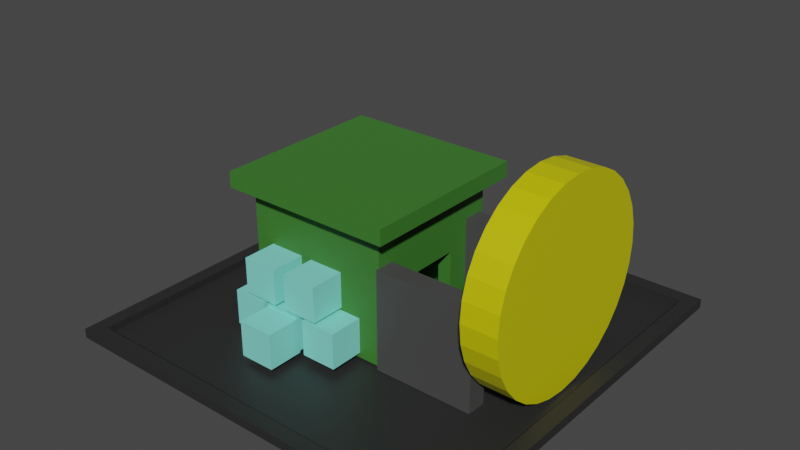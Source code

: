 # Source: training_building_placeholder.blend  (saved by Blender 3.4.6; exported with 4.5.12 LTS)
import bpy
from mathutils import Matrix  # noqa: F401  (used for matrix-valued properties, if any)

bpy.ops.wm.read_factory_settings(use_empty=True)
scene = bpy.context.scene
scene.name = 'Scene'

# ---- collections
col_collection = bpy.data.collections.new('Collection'); scene.collection.children.link(col_collection)

# ---- materials (node trees are filled in below, after node groups)
mat_pad_base = bpy.data.materials.new('Pad Base')
mat_pad_base.use_transparent_shadow = False
mat_base = bpy.data.materials.new('Base')
mat_base.use_transparent_shadow = False
mat_pentagram = bpy.data.materials.new('Pentagram')
mat_pentagram.use_transparent_shadow = False
mat_portal = bpy.data.materials.new('Portal')
mat_portal.use_transparent_shadow = False
mat_training_building = bpy.data.materials.new('Training Building')
mat_training_building.use_transparent_shadow = False
mat_walls = bpy.data.materials.new('Walls')
mat_walls.use_transparent_shadow = False
mat_supply = bpy.data.materials.new('Supply')
mat_supply.use_transparent_shadow = False

# ---- material node trees
mat_pad_base.use_nodes = True; mat_pad_base.node_tree.nodes.clear()
_N = mat_pad_base.node_tree.nodes; _L = mat_pad_base.node_tree.links
n0 = _N.new('ShaderNodeBsdfPrincipled'); n0.name = 'Principled BSDF'; n0.location = (10, 300)
n0.distribution = 'GGX'
n0.subsurface_method = 'RANDOM_WALK_SKIN'
n0.inputs[0].default_value = (0.02365, 0.02365, 0.02365, 1.0)
n0.inputs[3].default_value = 1.45
n0.inputs[27].default_value = (0.0, 0.0, 0.0, 1.0)
n0.inputs[28].default_value = 1.0
n1 = _N.new('ShaderNodeOutputMaterial'); n1.name = 'Material Output'; n1.location = (300, 300)
_L.new(n0.outputs[0], n1.inputs[0])
n1.is_active_output = True
mat_base.use_nodes = True; mat_base.node_tree.nodes.clear()
_N = mat_base.node_tree.nodes; _L = mat_base.node_tree.links
n0 = _N.new('ShaderNodeBsdfPrincipled'); n0.name = 'Principled BSDF'; n0.location = (10, 300)
n0.distribution = 'GGX'
n0.subsurface_method = 'RANDOM_WALK_SKIN'
n0.inputs[0].default_value = (0.6038, 0.5654, 0.0, 1.0)
n0.inputs[3].default_value = 1.45
n0.inputs[27].default_value = (0.0, 0.0, 0.0, 1.0)
n0.inputs[28].default_value = 1.0
n1 = _N.new('ShaderNodeOutputMaterial'); n1.name = 'Material Output'; n1.location = (300, 300)
_L.new(n0.outputs[0], n1.inputs[0])
n1.is_active_output = True
mat_pentagram.use_nodes = True; mat_pentagram.node_tree.nodes.clear()
_N = mat_pentagram.node_tree.nodes; _L = mat_pentagram.node_tree.links
n0 = _N.new('ShaderNodeBsdfPrincipled'); n0.name = 'Principled BSDF'; n0.location = (10, 300)
n0.distribution = 'GGX'
n0.subsurface_method = 'RANDOM_WALK_SKIN'
n0.inputs[0].default_value = (0.8, 0.01635, 0.0, 1.0)
n0.inputs[3].default_value = 1.45
n0.inputs[27].default_value = (0.0, 0.0, 0.0, 1.0)
n0.inputs[28].default_value = 1.0
n1 = _N.new('ShaderNodeOutputMaterial'); n1.name = 'Material Output'; n1.location = (300, 300)
_L.new(n0.outputs[0], n1.inputs[0])
n1.is_active_output = True
mat_portal.use_nodes = True; mat_portal.node_tree.nodes.clear()
_N = mat_portal.node_tree.nodes; _L = mat_portal.node_tree.links
n0 = _N.new('ShaderNodeBsdfPrincipled'); n0.name = 'Principled BSDF'; n0.location = (10, 300)
n0.distribution = 'GGX'
n0.subsurface_method = 'RANDOM_WALK_SKIN'
n0.inputs[0].default_value = (0.8, 0.2013, 0.07836, 1.0)
n0.inputs[3].default_value = 1.45
n0.inputs[27].default_value = (0.0, 0.0, 0.0, 1.0)
n0.inputs[28].default_value = 1.0
n1 = _N.new('ShaderNodeOutputMaterial'); n1.name = 'Material Output'; n1.location = (300, 300)
_L.new(n0.outputs[0], n1.inputs[0])
n1.is_active_output = True
mat_training_building.use_nodes = True; mat_training_building.node_tree.nodes.clear()
_N = mat_training_building.node_tree.nodes; _L = mat_training_building.node_tree.links
n0 = _N.new('ShaderNodeBsdfPrincipled'); n0.name = 'Principled BSDF'; n0.location = (10, 300)
n0.distribution = 'GGX'
n0.subsurface_method = 'RANDOM_WALK_SKIN'
n0.inputs[0].default_value = (0.04769, 0.1902, 0.02774, 1.0)
n0.inputs[3].default_value = 1.45
n0.inputs[27].default_value = (0.0, 0.0, 0.0, 1.0)
n0.inputs[28].default_value = 1.0
n1 = _N.new('ShaderNodeOutputMaterial'); n1.name = 'Material Output'; n1.location = (300, 300)
_L.new(n0.outputs[0], n1.inputs[0])
n1.is_active_output = True
mat_walls.use_nodes = True; mat_walls.node_tree.nodes.clear()
_N = mat_walls.node_tree.nodes; _L = mat_walls.node_tree.links
n0 = _N.new('ShaderNodeBsdfPrincipled'); n0.name = 'Principled BSDF'; n0.location = (10, 300)
n0.distribution = 'GGX'
n0.subsurface_method = 'RANDOM_WALK_SKIN'
n0.inputs[0].default_value = (0.06372, 0.06372, 0.06372, 1.0)
n0.inputs[3].default_value = 1.45
n0.inputs[27].default_value = (0.0, 0.0, 0.0, 1.0)
n0.inputs[28].default_value = 1.0
n1 = _N.new('ShaderNodeOutputMaterial'); n1.name = 'Material Output'; n1.location = (300, 300)
_L.new(n0.outputs[0], n1.inputs[0])
n1.is_active_output = True
mat_supply.use_nodes = True; mat_supply.node_tree.nodes.clear()
_N = mat_supply.node_tree.nodes; _L = mat_supply.node_tree.links
n0 = _N.new('ShaderNodeBsdfPrincipled'); n0.name = 'Principled BSDF'; n0.location = (10, 300)
n0.distribution = 'GGX'
n0.subsurface_method = 'RANDOM_WALK_SKIN'
n0.inputs[0].default_value = (0.2415, 0.8, 0.7107, 1.0)
n0.inputs[3].default_value = 1.45
n0.inputs[27].default_value = (0.0, 0.0, 0.0, 1.0)
n0.inputs[28].default_value = 1.0
n1 = _N.new('ShaderNodeOutputMaterial'); n1.name = 'Material Output'; n1.location = (300, 300)
_L.new(n0.outputs[0], n1.inputs[0])
n1.is_active_output = True

# ---- world
world_world = bpy.data.worlds.new('World'); scene.world = world_world
world_world.use_nodes = True; world_world.node_tree.nodes.clear()
_N = world_world.node_tree.nodes; _L = world_world.node_tree.links
n0 = _N.new('ShaderNodeOutputWorld'); n0.name = 'World Output'; n0.location = (300, 300)
n1 = _N.new('ShaderNodeBackground'); n1.name = 'Background'; n1.location = (10, 300)
n1.inputs[0].default_value = (0.05088, 0.05088, 0.05088, 1.0)
_L.new(n1.outputs[0], n0.inputs[0])
n0.is_active_output = True
world_world.color = (0.05088, 0.05088, 0.05088)
world_world.use_sun_shadow = False
world_world.sun_shadow_jitter_overblur = 0.0

# ---- meshes
me_cube_001 = bpy.data.meshes.new('Cube.001')
me_cube_001.from_pydata([(-1.0, -1.0, -1.0), (-1.0, -1.0, 1.0), (-1.0, 1.0, -1.0), (-1.0, 1.0, 1.0), (1.0, -1.0, -1.0), (1.0, -1.0, 1.0), (1.0, 1.0, -1.0), (1.0, 1.0, 1.0), (-0.9292, -0.9292, 1.0), (-0.9292, 0.9292, 1.0), (0.9292, 0.9292, 1.0), (0.9292, -0.9292, 1.0), (-0.9292, -0.9292, -0.5379), (-0.9292, 0.9292, -0.5379), (0.9292, 0.9292, -0.5379), (0.9292, -0.9292, -0.5379)], [], [(0, 1, 3, 2), (2, 3, 7, 6), (6, 7, 5, 4), (4, 5, 1, 0), (2, 6, 4, 0), (7, 3, 9, 10), (11, 10, 14, 15), (5, 7, 10, 11), (3, 1, 8, 9), (1, 5, 11, 8), (14, 13, 12, 15), (9, 8, 12, 13), (8, 11, 15, 12), (10, 9, 13, 14)])
_uv = me_cube_001.uv_layers.new(name='UVMap')
_uv.uv.foreach_set('vector', [0.375, 0.0, 0.625, 0.0, 0.625, 0.25, 0.375, 0.25, 0.375, 0.25, 0.625, 0.25, 0.625, 0.5, 0.375, 0.5, 0.375, 0.5, 0.625, 0.5, 0.625, 0.75, 0.375, 0.75, 0.375, 0.75, 0.625, 0.75, 0.625, 1.0, 0.375, 1.0, 0.125, 0.5, 0.375, 0.5, 0.375, 0.75, 0.125, 0.75, 0.625, 0.5, 0.625, 0.25, 0.625, 0.25, 0.625, 0.5, 0.625, 0.75, 0.625, 0.5, 0.625, 0.5, 0.625, 0.75, 0.625, 0.75, 0.625, 0.5, 0.625, 0.5, 0.625, 0.75, 0.625, 0.25, 0.625, 0.0, 0.625, 0.0, 0.625, 0.25, 0.625, 1.0, 0.625, 0.75, 0.625, 0.75, 0.625, 1.0, 0.625, 0.5, 0.875, 0.5, 0.875, 0.75, 0.625, 0.75, 0.625, 0.25, 0.625, 0.0, 0.625, 0.0, 0.625, 0.25, 0.625, 1.0, 0.625, 0.75, 0.625, 0.75, 0.625, 1.0, 0.625, 0.5, 0.625, 0.25, 0.625, 0.25, 0.625, 0.5])
me_cube_001.materials.append(mat_pad_base)
me_cube_001.update()
me_cylinder = bpy.data.meshes.new('Cylinder')
me_cylinder.from_pydata([(0.0, 1.0, -1.0), (0.0, 1.0, 1.0), (0.1951, 0.9808, -1.0), (0.1951, 0.9808, 1.0), (0.3827, 0.9239, -1.0), (0.3827, 0.9239, 1.0), (0.5556, 0.8315, -1.0), (0.5556, 0.8315, 1.0), (0.7071, 0.7071, -1.0), (0.7071, 0.7071, 1.0), (0.8315, 0.5556, -1.0), (0.8315, 0.5556, 1.0), (0.9239, 0.3827, -1.0), (0.9239, 0.3827, 1.0), (0.9808, 0.1951, -1.0), (0.9808, 0.1951, 1.0), (1.0, 0.0, -1.0), (1.0, 0.0, 1.0), (0.9808, -0.1951, -1.0), (0.9808, -0.1951, 1.0), (0.9239, -0.3827, -1.0), (0.9239, -0.3827, 1.0), (0.8315, -0.5556, -1.0), (0.8315, -0.5556, 1.0), (0.7071, -0.7071, -1.0), (0.7071, -0.7071, 1.0), (0.5556, -0.8315, -1.0), (0.5556, -0.8315, 1.0), (0.3827, -0.9239, -1.0), (0.3827, -0.9239, 1.0), (0.1951, -0.9808, -1.0), (0.1951, -0.9808, 1.0), (0.0, -1.0, -1.0), (0.0, -1.0, 1.0), (-0.1951, -0.9808, -1.0), (-0.1951, -0.9808, 1.0), (-0.3827, -0.9239, -1.0), (-0.3827, -0.9239, 1.0), (-0.5556, -0.8315, -1.0), (-0.5556, -0.8315, 1.0), (-0.7071, -0.7071, -1.0), (-0.7071, -0.7071, 1.0), (-0.8315, -0.5556, -1.0), (-0.8315, -0.5556, 1.0), (-0.9239, -0.3827, -1.0), (-0.9239, -0.3827, 1.0), (-0.9808, -0.1951, -1.0), (-0.9808, -0.1951, 1.0), (-1.0, 0.0, -1.0), (-1.0, 0.0, 1.0), (-0.9808, 0.1951, -1.0), (-0.9808, 0.1951, 1.0), (-0.9239, 0.3827, -1.0), (-0.9239, 0.3827, 1.0), (-0.8315, 0.5556, -1.0), (-0.8315, 0.5556, 1.0), (-0.7071, 0.7071, -1.0), (-0.7071, 0.7071, 1.0), (-0.5556, 0.8315, -1.0), (-0.5556, 0.8315, 1.0), (-0.3827, 0.9239, -1.0), (-0.3827, 0.9239, 1.0), (-0.1951, 0.9808, -1.0), (-0.1951, 0.9808, 1.0), (0.1744, 0.877, 1.0), (1.368e-09, 0.8942, 1.0), (0.3422, 0.8261, 1.0), (0.4968, 0.7435, 1.0), (0.6323, 0.6323, 1.0), (0.7435, 0.4968, 1.0), (0.8261, 0.3422, 1.0), (0.877, 0.1744, 1.0), (0.8942, 0.0, 1.0), (0.877, -0.1744, 1.0), (0.8261, -0.3422, 1.0), (0.7435, -0.4968, 1.0), (0.6323, -0.6323, 1.0), (0.4968, -0.7435, 1.0), (0.3422, -0.8261, 1.0), (0.1744, -0.877, 1.0), (1.368e-09, -0.8942, 1.0), (-0.1744, -0.877, 1.0), (-0.3422, -0.8261, 1.0), (-0.4968, -0.7435, 1.0), (-0.6323, -0.6323, 1.0), (-0.7435, -0.4968, 1.0), (-0.8261, -0.3422, 1.0), (-0.877, -0.1744, 1.0), (-0.8942, 0.0, 1.0), (-0.877, 0.1744, 1.0), (-0.8261, 0.3422, 1.0), (-0.7435, 0.4968, 1.0), (-0.6323, 0.6323, 1.0), (-0.4968, 0.7435, 1.0), (-0.3422, 0.8261, 1.0), (-0.1744, 0.877, 1.0), (0.1744, 0.877, 1.238), (1.544e-09, 0.8942, 1.238), (0.3422, 0.8261, 1.238), (0.4968, 0.7435, 1.238), (0.6323, 0.6323, 1.238), (0.7435, 0.4968, 1.238), (0.8261, 0.3422, 1.238), (0.877, 0.1744, 1.238), (0.8942, 0.0, 1.238), (0.877, -0.1744, 1.238), (0.8261, -0.3422, 1.238), (0.7435, -0.4968, 1.238), (0.6323, -0.6323, 1.238), (0.4968, -0.7435, 1.238), (0.3422, -0.8261, 1.238), (0.1744, -0.877, 1.238), (1.544e-09, -0.8942, 1.238), (-0.1744, -0.877, 1.238), (-0.3422, -0.8261, 1.238), (-0.4968, -0.7435, 1.238), (-0.6323, -0.6323, 1.238), (-0.7435, -0.4968, 1.238), (-0.8261, -0.3422, 1.238), (-0.877, -0.1744, 1.238), (-0.8942, 0.0, 1.238), (-0.877, 0.1744, 1.238), (-0.8261, 0.3422, 1.238), (-0.7435, 0.4968, 1.238), (-0.6323, 0.6323, 1.238), (-0.4968, 0.7435, 1.238), (-0.3422, 0.8261, 1.238), (-0.1744, 0.877, 1.238), (0.09062, 0.2987, 1.238), (0.09062, -0.2987, 1.238), (-0.3422, -0.1674, 1.238), (-0.3422, 0.1674, 1.238), (0.3358, -8.941e-08, 1.238), (0.7435, 0.4968, 1.452), (0.7435, -0.4968, 1.452), (-0.3422, -0.8261, 1.452), (-0.8942, 3.841e-10, 1.452), (-0.3422, 0.8261, 1.452), (0.09062, 0.2987, 1.452), (0.09062, -0.2987, 1.452), (-0.3422, -0.1674, 1.452), (-0.3422, 0.1674, 1.452), (0.3358, -8.902e-08, 1.452), (0.342, -0.03028, 1.452), (0.7031, -0.4703, 1.452), (0.1248, -0.2949, 1.452), (0.342, -0.03028, 1.366), (0.7031, -0.4703, 1.366), (0.1248, -0.2949, 1.366), (0.117, 0.2958, 1.452), (0.7124, 0.4764, 1.452), (0.3406, 0.02334, 1.452), (0.117, 0.2958, 1.359), (0.7124, 0.4764, 1.359), (0.3406, 0.02334, 1.359), (-0.3295, 0.1906, 1.452), (-0.3295, 0.7914, 1.452), (0.06525, 0.3103, 1.452), (-0.3295, 0.1906, 1.349), (-0.3295, 0.7914, 1.349), (0.06525, 0.3103, 1.349), (-0.3621, -0.1494, 1.452), (-0.3621, 0.1494, 1.452), (-0.8544, -4.428e-09, 1.452), (-0.3621, -0.1494, 1.357), (-0.3621, 0.1494, 1.357), (-0.8544, -4.428e-09, 1.357), (0.06964, -0.3083, 1.452), (-0.3317, -0.7974, 1.452), (-0.3317, -0.1866, 1.452), (0.06964, -0.3083, 1.309), (-0.3317, -0.7974, 1.309), (-0.3317, -0.1866, 1.309), (-0.3422, -0.1674, 1.259), (-0.3422, 0.1674, 1.259), (0.09062, 0.2987, 1.259), (0.3358, -8.99e-08, 1.259), (0.09062, -0.2987, 1.259)], [], [(0, 1, 3, 2), (2, 3, 5, 4), (4, 5, 7, 6), (6, 7, 9, 8), (8, 9, 11, 10), (10, 11, 13, 12), (12, 13, 15, 14), (14, 15, 17, 16), (16, 17, 19, 18), (18, 19, 21, 20), (20, 21, 23, 22), (22, 23, 25, 24), (24, 25, 27, 26), (26, 27, 29, 28), (28, 29, 31, 30), (30, 31, 33, 32), (32, 33, 35, 34), (34, 35, 37, 36), (36, 37, 39, 38), (38, 39, 41, 40), (40, 41, 43, 42), (42, 43, 45, 44), (44, 45, 47, 46), (46, 47, 49, 48), (48, 49, 51, 50), (50, 51, 53, 52), (52, 53, 55, 54), (54, 55, 57, 56), (56, 57, 59, 58), (58, 59, 61, 60), (17, 15, 71, 72), (60, 61, 63, 62), (62, 63, 1, 0), (0, 2, 4, 6, 8, 10, 12, 14, 16, 18, 20, 22, 24, 26, 28, 30, 32, 34, 36, 38, 40, 42, 44, 46, 48, 50, 52, 54, 56, 58, 60, 62), (85, 84, 116, 117), (35, 33, 80, 81), (53, 51, 89, 90), (9, 7, 67, 68), (27, 25, 76, 77), (45, 43, 85, 86), (63, 61, 94, 95), (19, 17, 72, 73), (37, 35, 81, 82), (55, 53, 90, 91), (11, 9, 68, 69), (29, 27, 77, 78), (3, 1, 65, 64), (47, 45, 86, 87), (1, 63, 95, 65), (21, 19, 73, 74), (39, 37, 82, 83), (57, 55, 91, 92), (13, 11, 69, 70), (31, 29, 78, 79), (49, 47, 87, 88), (5, 3, 64, 66), (23, 21, 74, 75), (41, 39, 83, 84), (59, 57, 92, 93), (15, 13, 70, 71), (33, 31, 79, 80), (51, 49, 88, 89), (7, 5, 66, 67), (25, 23, 75, 76), (43, 41, 84, 85), (61, 59, 93, 94), (96, 97, 127, 126, 128, 101, 100, 99, 98), (72, 71, 103, 104), (86, 85, 117, 118), (73, 72, 104, 105), (87, 86, 118, 119), (74, 73, 105, 106), (88, 87, 119, 120), (75, 74, 106, 107), (89, 88, 120, 121), (76, 75, 107, 108), (90, 89, 121, 122), (77, 76, 108, 109), (91, 90, 122, 123), (78, 77, 109, 110), (64, 65, 97, 96), (92, 91, 123, 124), (79, 78, 110, 111), (66, 64, 96, 98), (93, 92, 124, 125), (80, 79, 111, 112), (67, 66, 98, 99), (94, 93, 125, 126), (81, 80, 112, 113), (68, 67, 99, 100), (95, 94, 126, 127), (82, 81, 113, 114), (69, 68, 100, 101), (65, 95, 127, 97), (83, 82, 114, 115), (70, 69, 101, 102), (84, 83, 115, 116), (71, 70, 102, 103), (142, 133, 150, 151), (126, 131, 141, 137), (120, 130, 140, 136), (101, 128, 138, 133), (114, 130, 120, 119, 118, 117, 116, 115), (129, 107, 134, 139), (120, 131, 126, 125, 124, 123, 122, 121), (114, 113, 112, 111, 110, 109, 108, 107, 129), (107, 106, 105, 104, 103, 102, 101, 132), (131, 120, 136, 141), (130, 114, 135, 140), (139, 142, 176, 177), (140, 135, 168, 169), (136, 140, 161, 163), (142, 139, 145, 143), (141, 138, 157, 155), (114, 129, 139, 135), (132, 101, 133, 142), (128, 126, 137, 138), (107, 132, 142, 134), (143, 145, 148, 146), (139, 134, 144, 145), (134, 142, 143, 144), (147, 146, 148), (145, 144, 147, 148), (144, 143, 146, 147), (151, 150, 153, 154), (138, 142, 151, 149), (133, 138, 149, 150), (153, 152, 154), (149, 151, 154, 152), (150, 149, 152, 153), (155, 157, 160, 158), (138, 137, 156, 157), (137, 141, 155, 156), (158, 160, 159), (157, 156, 159, 160), (156, 155, 158, 159), (163, 161, 164, 166), (141, 136, 163, 162), (140, 141, 162, 161), (166, 164, 165), (162, 163, 166, 165), (161, 162, 165, 164), (169, 168, 171, 172), (139, 140, 169, 167), (135, 139, 167, 168), (170, 172, 171), (167, 169, 172, 170), (168, 167, 170, 171), (176, 175, 174, 173, 177), (142, 138, 175, 176), (140, 139, 177, 173), (138, 141, 174, 175), (141, 140, 173, 174)])
me_cylinder.polygons.foreach_set('material_index', [0, 0, 0, 0, 0, 0, 0, 0, 0, 0, 0, 0, 0, 0, 0, 0, 0, 0, 0, 0, 0, 0, 0, 0, 0, 0, 0, 0, 0, 0, 0, 0, 0, 0, 0, 0, 0, 0, 0, 0, 0, 0, 0, 0, 0, 0, 0, 0, 0, 0, 0, 0, 0, 0, 0, 0, 0, 0, 0, 0, 0, 0, 0, 0, 0, 0, 2, 0, 0, 0, 0, 0, 0, 0, 0, 0, 0, 0, 0, 0, 0, 0, 0, 0, 0, 0, 0, 0, 0, 0, 0, 0, 0, 0, 0, 0, 0, 0, 1, 1, 1, 1, 2, 1, 2, 2, 2, 1, 1, 1, 1, 1, 1, 1, 1, 1, 1, 1, 1, 1, 1, 2, 1, 1, 1, 1, 1, 2, 1, 1, 1, 1, 1, 2, 1, 1, 1, 1, 1, 2, 1, 1, 1, 1, 1, 2, 1, 1, 2, 1, 1, 1, 1])
_uv = me_cylinder.uv_layers.new(name='UVMap')
_uv.uv.foreach_set('vector', [1.0, 0.5, 1.0, 1.0, 0.9688, 1.0, 0.9688, 0.5, 0.9688, 0.5, 0.9688, 1.0, 0.9375, 1.0, 0.9375, 0.5, 0.9375, 0.5, 0.9375, 1.0, 0.9062, 1.0, 0.9062, 0.5, 0.9062, 0.5, 0.9062, 1.0, 0.875, 1.0, 0.875, 0.5, 0.875, 0.5, 0.875, 1.0, 0.8438, 1.0, 0.8438, 0.5, 0.8438, 0.5, 0.8438, 1.0, 0.8125, 1.0, 0.8125, 0.5, 0.8125, 0.5, 0.8125, 1.0, 0.7812, 1.0, 0.7812, 0.5, 0.7812, 0.5, 0.7812, 1.0, 0.75, 1.0, 0.75, 0.5, 0.75, 0.5, 0.75, 1.0, 0.7188, 1.0, 0.7188, 0.5, 0.7188, 0.5, 0.7188, 1.0, 0.6875, 1.0, 0.6875, 0.5, 0.6875, 0.5, 0.6875, 1.0, 0.6562, 1.0, 0.6562, 0.5, 0.6562, 0.5, 0.6562, 1.0, 0.625, 1.0, 0.625, 0.5, 0.625, 0.5, 0.625, 1.0, 0.5938, 1.0, 0.5938, 0.5, 0.5938, 0.5, 0.5938, 1.0, 0.5625, 1.0, 0.5625, 0.5, 0.5625, 0.5, 0.5625, 1.0, 0.5312, 1.0, 0.5312, 0.5, 0.5312, 0.5, 0.5312, 1.0, 0.5, 1.0, 0.5, 0.5, 0.5, 0.5, 0.5, 1.0, 0.4688, 1.0, 0.4688, 0.5, 0.4688, 0.5, 0.4688, 1.0, 0.4375, 1.0, 0.4375, 0.5, 0.4375, 0.5, 0.4375, 1.0, 0.4062, 1.0, 0.4062, 0.5, 0.4062, 0.5, 0.4062, 1.0, 0.375, 1.0, 0.375, 0.5, 0.375, 0.5, 0.375, 1.0, 0.3438, 1.0, 0.3438, 0.5, 0.3438, 0.5, 0.3438, 1.0, 0.3125, 1.0, 0.3125, 0.5, 0.3125, 0.5, 0.3125, 1.0, 0.2812, 1.0, 0.2812, 0.5, 0.2812, 0.5, 0.2812, 1.0, 0.25, 1.0, 0.25, 0.5, 0.25, 0.5, 0.25, 1.0, 0.2188, 1.0, 0.2188, 0.5, 0.2188, 0.5, 0.2188, 1.0, 0.1875, 1.0, 0.1875, 0.5, 0.1875, 0.5, 0.1875, 1.0, 0.1562, 1.0, 0.1562, 0.5, 0.1562, 0.5, 0.1562, 1.0, 0.125, 1.0, 0.125, 0.5, 0.125, 0.5, 0.125, 1.0, 0.09375, 1.0, 0.09375, 0.5, 0.09375, 0.5, 0.09375, 1.0, 0.0625, 1.0, 0.0625, 0.5, 0.75, 1.0, 0.7812, 1.0, 0.7812, 1.0, 0.75, 1.0, 0.0625, 0.5, 0.0625, 1.0, 0.03125, 1.0, 0.03125, 0.5, 0.03125, 0.5, 0.03125, 1.0, 0.0, 1.0, 0.0, 0.5, 0.75, 0.49, 0.7968, 0.4854, 0.8418, 0.4717, 0.8833, 0.4496, 0.9197, 0.4197, 0.9496, 0.3833, 0.9717, 0.3418, 0.9854, 0.2968, 0.99, 0.25, 0.9854, 0.2032, 0.9717, 0.1582, 0.9496, 0.1167, 0.9197, 0.08029, 0.8833, 0.05045, 0.8418, 0.02827, 0.7968, 0.01461, 0.75, 0.01, 0.7032, 0.01461, 0.6582, 0.02827, 0.6167, 0.05045, 0.5803, 0.08029, 0.5504, 0.1167, 0.5283, 0.1582, 0.5146, 0.2032, 0.51, 0.25, 0.5146, 0.2968, 0.5283, 0.3418, 0.5504, 0.3833, 0.5803, 0.4197, 0.6167, 0.4496, 0.6582, 0.4717, 0.7032, 0.4854, 0.3438, 1.0, 0.375, 1.0, 0.375, 1.0, 0.3438, 1.0, 0.4688, 1.0, 0.5, 1.0, 0.5, 1.0, 0.4688, 1.0, 0.1875, 1.0, 0.2188, 1.0, 0.2188, 1.0, 0.1875, 1.0, 0.875, 1.0, 0.9062, 1.0, 0.9062, 1.0, 0.875, 1.0, 0.5938, 1.0, 0.625, 1.0, 0.625, 1.0, 0.5938, 1.0, 0.3125, 1.0, 0.3438, 1.0, 0.3438, 1.0, 0.3125, 1.0, 0.03125, 1.0, 0.0625, 1.0, 0.0625, 1.0, 0.03125, 1.0, 0.7188, 1.0, 0.75, 1.0, 0.75, 1.0, 0.7188, 1.0, 0.4375, 1.0, 0.4688, 1.0, 0.4688, 1.0, 0.4375, 1.0, 0.1562, 1.0, 0.1875, 1.0, 0.1875, 1.0, 0.1562, 1.0, 0.8438, 1.0, 0.875, 1.0, 0.875, 1.0, 0.8438, 1.0, 0.5625, 1.0, 0.5938, 1.0, 0.5938, 1.0, 0.5625, 1.0, 0.9688, 1.0, 1.0, 1.0, 1.0, 1.0, 0.9688, 1.0, 0.2812, 1.0, 0.3125, 1.0, 0.3125, 1.0, 0.2812, 1.0, 0.0, 1.0, 0.03125, 1.0, 0.03125, 1.0, 0.0, 1.0, 0.6875, 1.0, 0.7188, 1.0, 0.7188, 1.0, 0.6875, 1.0, 0.4062, 1.0, 0.4375, 1.0, 0.4375, 1.0, 0.4062, 1.0, 0.125, 1.0, 0.1562, 1.0, 0.1562, 1.0, 0.125, 1.0, 0.8125, 1.0, 0.8438, 1.0, 0.8438, 1.0, 0.8125, 1.0, 0.5312, 1.0, 0.5625, 1.0, 0.5625, 1.0, 0.5312, 1.0, 0.25, 1.0, 0.2812, 1.0, 0.2812, 1.0, 0.25, 1.0, 0.9375, 1.0, 0.9688, 1.0, 0.9688, 1.0, 0.9375, 1.0, 0.6562, 1.0, 0.6875, 1.0, 0.6875, 1.0, 0.6562, 1.0, 0.375, 1.0, 0.4062, 1.0, 0.4062, 1.0, 0.375, 1.0, 0.09375, 1.0, 0.125, 1.0, 0.125, 1.0, 0.09375, 1.0, 0.7812, 1.0, 0.8125, 1.0, 0.8125, 1.0, 0.7812, 1.0, 0.5, 1.0, 0.5312, 1.0, 0.5312, 1.0, 0.5, 1.0, 0.2188, 1.0, 0.25, 1.0, 0.25, 1.0, 0.2188, 1.0, 0.9062, 1.0, 0.9375, 1.0, 0.9375, 1.0, 0.9062, 1.0, 0.625, 1.0, 0.6562, 1.0, 0.6562, 1.0, 0.625, 1.0, 0.3438, 1.0, 0.375, 1.0, 0.375, 1.0, 0.3438, 1.0, 0.0625, 1.0, 0.09375, 1.0, 0.09375, 1.0, 0.0625, 1.0, 0.2968, 0.4854, 0.25, 0.49, 0.2032, 0.4854, 0.1582, 0.4717, 0.2743, 0.3302, 0.4496, 0.3833, 0.4197, 0.4197, 0.3833, 0.4496, 0.3418, 0.4717, 0.75, 1.0, 0.7812, 1.0, 0.7812, 1.0, 0.75, 1.0, 0.3125, 1.0, 0.3438, 1.0, 0.3438, 1.0, 0.3125, 1.0, 0.7188, 1.0, 0.75, 1.0, 0.75, 1.0, 0.7188, 1.0, 0.2812, 1.0, 0.3125, 1.0, 0.3125, 1.0, 0.2812, 1.0, 0.6875, 1.0, 0.7188, 1.0, 0.7188, 1.0, 0.6875, 1.0, 0.25, 1.0, 0.2812, 1.0, 0.2812, 1.0, 0.25, 1.0, 0.6562, 1.0, 0.6875, 1.0, 0.6875, 1.0, 0.6562, 1.0, 0.2188, 1.0, 0.25, 1.0, 0.25, 1.0, 0.2188, 1.0, 0.625, 1.0, 0.6562, 1.0, 0.6562, 1.0, 0.625, 1.0, 0.1875, 1.0, 0.2188, 1.0, 0.2188, 1.0, 0.1875, 1.0, 0.5938, 1.0, 0.625, 1.0, 0.625, 1.0, 0.5938, 1.0, 0.1562, 1.0, 0.1875, 1.0, 0.1875, 1.0, 0.1562, 1.0, 0.5625, 1.0, 0.5938, 1.0, 0.5938, 1.0, 0.5625, 1.0, 0.9688, 1.0, 1.0, 1.0, 1.0, 1.0, 0.9688, 1.0, 0.125, 1.0, 0.1562, 1.0, 0.1562, 1.0, 0.125, 1.0, 0.5312, 1.0, 0.5625, 1.0, 0.5625, 1.0, 0.5312, 1.0, 0.9375, 1.0, 0.9688, 1.0, 0.9688, 1.0, 0.9375, 1.0, 0.09375, 1.0, 0.125, 1.0, 0.125, 1.0, 0.09375, 1.0, 0.5, 1.0, 0.5312, 1.0, 0.5312, 1.0, 0.5, 1.0, 0.9062, 1.0, 0.9375, 1.0, 0.9375, 1.0, 0.9062, 1.0, 0.0625, 1.0, 0.09375, 1.0, 0.09375, 1.0, 0.0625, 1.0, 0.4688, 1.0, 0.5, 1.0, 0.5, 1.0, 0.4688, 1.0, 0.875, 1.0, 0.9062, 1.0, 0.9062, 1.0, 0.875, 1.0, 0.03125, 1.0, 0.0625, 1.0, 0.0625, 1.0, 0.03125, 1.0, 0.4375, 1.0, 0.4688, 1.0, 0.4688, 1.0, 0.4375, 1.0, 0.8438, 1.0, 0.875, 1.0, 0.875, 1.0, 0.8438, 1.0, 0.0, 1.0, 0.03125, 1.0, 0.03125, 1.0, 0.0, 1.0, 0.4062, 1.0, 0.4375, 1.0, 0.4375, 1.0, 0.4062, 1.0, 0.8125, 1.0, 0.8438, 1.0, 0.8438, 1.0, 0.8125, 1.0, 0.375, 1.0, 0.4062, 1.0, 0.4062, 1.0, 0.375, 1.0, 0.7812, 1.0, 0.8125, 1.0, 0.8125, 1.0, 0.7812, 1.0, 0.3401, 0.25, 0.4496, 0.3833, 0.4496, 0.3833, 0.3401, 0.25, 0.1582, 0.4717, 0.1582, 0.2949, 0.1582, 0.2949, 0.1582, 0.4717, 0.01, 0.25, 0.1582, 0.2051, 0.1582, 0.2051, 0.01, 0.25, 0.4496, 0.3833, 0.2743, 0.3302, 0.2743, 0.3302, 0.4496, 0.3833, 0.1582, 0.02827, 0.1582, 0.2051, 0.01, 0.25, 0.01461, 0.2032, 0.02827, 0.1582, 0.05045, 0.1167, 0.08029, 0.08029, 0.1167, 0.05045, 0.2743, 0.1698, 0.4496, 0.1167, 0.4496, 0.1167, 0.2743, 0.1698, 0.01, 0.25, 0.1582, 0.2949, 0.1582, 0.4717, 0.1167, 0.4496, 0.08029, 0.4197, 0.05045, 0.3833, 0.02827, 0.3418, 0.01461, 0.2968, 0.1582, 0.02827, 0.2032, 0.01461, 0.25, 0.01, 0.2968, 0.01461, 0.3418, 0.02827, 0.3833, 0.05045, 0.4197, 0.08029, 0.4496, 0.1167, 0.2743, 0.1698, 0.4496, 0.1167, 0.4717, 0.1582, 0.4854, 0.2032, 0.49, 0.25, 0.4854, 0.2968, 0.4717, 0.3418, 0.4496, 0.3833, 0.3401, 0.25, 0.1582, 0.2949, 0.01, 0.25, 0.01, 0.25, 0.1582, 0.2949, 0.1582, 0.2051, 0.1582, 0.02827, 0.1582, 0.02827, 0.1582, 0.2051, 0.2743, 0.1698, 0.3401, 0.25, 0.3401, 0.25, 0.2743, 0.1698, 0.1582, 0.2051, 0.1582, 0.02827, 0.1582, 0.02827, 0.1582, 0.2051, 0.01, 0.25, 0.1582, 0.2051, 0.1582, 0.2051, 0.01, 0.25, 0.3401, 0.25, 0.2743, 0.1698, 0.2743, 0.1698, 0.3401, 0.25, 0.1582, 0.2949, 0.2743, 0.3302, 0.2743, 0.3302, 0.1582, 0.2949, 0.1582, 0.02827, 0.2743, 0.1698, 0.2743, 0.1698, 0.1582, 0.02827, 0.3401, 0.25, 0.4496, 0.3833, 0.4496, 0.3833, 0.3401, 0.25, 0.2743, 0.3302, 0.1582, 0.4717, 0.1582, 0.4717, 0.2743, 0.3302, 0.4496, 0.1167, 0.3401, 0.25, 0.3401, 0.25, 0.4496, 0.1167, 0.3401, 0.25, 0.2743, 0.1698, 0.2743, 0.1698, 0.3401, 0.25, 0.2743, 0.1698, 0.4496, 0.1167, 0.4496, 0.1167, 0.2743, 0.1698, 0.4496, 0.1167, 0.3401, 0.25, 0.3401, 0.25, 0.4496, 0.1167, 0.4496, 0.1167, 0.3401, 0.25, 0.2743, 0.1698, 0.2743, 0.1698, 0.4496, 0.1167, 0.4496, 0.1167, 0.2743, 0.1698, 0.4496, 0.1167, 0.3401, 0.25, 0.3401, 0.25, 0.4496, 0.1167, 0.3401, 0.25, 0.4496, 0.3833, 0.4496, 0.3833, 0.3401, 0.25, 0.2743, 0.3302, 0.3401, 0.25, 0.3401, 0.25, 0.2743, 0.3302, 0.4496, 0.3833, 0.2743, 0.3302, 0.2743, 0.3302, 0.4496, 0.3833, 0.4496, 0.3833, 0.2743, 0.3302, 0.3401, 0.25, 0.2743, 0.3302, 0.3401, 0.25, 0.3401, 0.25, 0.2743, 0.3302, 0.4496, 0.3833, 0.2743, 0.3302, 0.2743, 0.3302, 0.4496, 0.3833, 0.1582, 0.2949, 0.2743, 0.3302, 0.2743, 0.3302, 0.1582, 0.2949, 0.2743, 0.3302, 0.1582, 0.4717, 0.1582, 0.4717, 0.2743, 0.3302, 0.1582, 0.4717, 0.1582, 0.2949, 0.1582, 0.2949, 0.1582, 0.4717, 0.1582, 0.2949, 0.2743, 0.3302, 0.1582, 0.4717, 0.2743, 0.3302, 0.1582, 0.4717, 0.1582, 0.4717, 0.2743, 0.3302, 0.1582, 0.4717, 0.1582, 0.2949, 0.1582, 0.2949, 0.1582, 0.4717, 0.01, 0.25, 0.1582, 0.2051, 0.1582, 0.2051, 0.01, 0.25, 0.1582, 0.2949, 0.01, 0.25, 0.01, 0.25, 0.1582, 0.2949, 0.1582, 0.2051, 0.1582, 0.2949, 0.1582, 0.2949, 0.1582, 0.2051, 0.01, 0.25, 0.1582, 0.2051, 0.1582, 0.2949, 0.1582, 0.2949, 0.01, 0.25, 0.01, 0.25, 0.1582, 0.2949, 0.1582, 0.2051, 0.1582, 0.2949, 0.1582, 0.2949, 0.1582, 0.2051, 0.1582, 0.2051, 0.1582, 0.02827, 0.1582, 0.02827, 0.1582, 0.2051, 0.2743, 0.1698, 0.1582, 0.2051, 0.1582, 0.2051, 0.2743, 0.1698, 0.1582, 0.02827, 0.2743, 0.1698, 0.2743, 0.1698, 0.1582, 0.02827, 0.2743, 0.1698, 0.1582, 0.2051, 0.1582, 0.02827, 0.2743, 0.1698, 0.1582, 0.2051, 0.1582, 0.2051, 0.2743, 0.1698, 0.1582, 0.02827, 0.2743, 0.1698, 0.2743, 0.1698, 0.1582, 0.02827, 0.3401, 0.25, 0.2743, 0.3302, 0.1582, 0.2949, 0.1582, 0.2051, 0.2743, 0.1698, 0.3401, 0.25, 0.2743, 0.3302, 0.2743, 0.3302, 0.3401, 0.25, 0.1582, 0.2051, 0.2743, 0.1698, 0.2743, 0.1698, 0.1582, 0.2051, 0.2743, 0.3302, 0.1582, 0.2949, 0.1582, 0.2949, 0.2743, 0.3302, 0.1582, 0.2949, 0.1582, 0.2051, 0.1582, 0.2051, 0.1582, 0.2949])
me_cylinder.materials.append(mat_base)
me_cylinder.materials.append(mat_pentagram)
me_cylinder.materials.append(mat_portal)
me_cylinder.update()
me_cube = bpy.data.meshes.new('Cube')
me_cube.from_pydata([(-1.0, -1.0, -1.0), (-1.0, 1.0, -1.0), (1.0, -1.0, -1.0), (1.0, 1.0, -1.0), (-1.0, -1.0, 0.0), (-1.0, 1.0, 0.0), (1.0, 1.0, 0.0), (1.0, -1.0, 0.0), (-1.0, -0.2831, -1.0), (1.0, -0.2831, -1.0), (1.0, -0.2831, 0.0), (-1.0, -0.2831, 0.0), (1.0, 0.3584, -1.0), (-1.0, 0.3584, 0.0), (-1.0, 0.3584, -1.0), (1.0, 0.3584, 0.0), (-0.8222, 0.3584, -1.0), (-0.8222, -0.2831, -1.0), (-0.8222, -0.2831, 0.0), (-0.8222, 0.3584, 0.0), (-1.0, -1.0, 0.7833), (-1.0, 1.0, 0.7833), (1.0, 1.0, 0.7833), (1.0, -1.0, 0.7833), (1.0, -0.2831, 0.7833), (-1.0, -0.2831, 0.7833), (1.0, 0.3584, 0.7833), (-1.0, 0.3584, 0.7833), (-1.206, -1.21, 0.7833), (-1.206, -1.21, 1.0), (-1.206, 0.4285, 1.0), (-1.206, 1.203, 1.0), (1.206, 1.203, 1.0), (1.206, -0.3455, 1.0), (1.206, -1.21, 1.0), (-1.206, -0.3455, 1.0), (1.206, 0.4285, 1.0), (-1.206, 1.203, 0.7833), (1.206, 1.203, 0.7833), (1.206, -1.21, 0.7833), (1.206, -0.3455, 0.7833), (-1.206, -0.3455, 0.7833), (1.206, 0.4285, 0.7833), (-1.206, 0.4285, 0.7833), (0.8101, 0.3584, 0.0), (0.8101, -0.2831, 0.0), (0.8101, -0.2831, -1.0), (0.8101, 0.3584, -1.0)], [], [(27, 25, 41, 43), (8, 9, 2, 0), (25, 20, 28, 41), (2, 7, 4, 0), (9, 10, 7, 2), (1, 5, 6, 3), (14, 13, 5, 1), (0, 4, 11, 8), (10, 9, 46, 45), (20, 23, 39, 28), (14, 12, 9, 8), (22, 21, 37, 38), (26, 22, 38, 42), (24, 26, 42, 40), (1, 3, 12, 14), (23, 24, 40, 39), (3, 6, 15, 12), (14, 8, 17, 16), (21, 27, 43, 37), (13, 14, 16, 19), (11, 13, 19, 18), (8, 11, 18, 17), (11, 25, 27, 13), (6, 22, 26, 15), (4, 20, 25, 11), (15, 26, 24, 10), (7, 23, 20, 4), (10, 24, 23, 7), (5, 21, 22, 6), (13, 27, 21, 5), (43, 30, 31, 37), (37, 31, 32, 38), (40, 33, 34, 39), (39, 34, 29, 28), (33, 35, 29, 34), (36, 30, 35, 33), (42, 36, 33, 40), (28, 29, 35, 41), (38, 32, 36, 42), (32, 31, 30, 36), (41, 35, 30, 43), (12, 15, 44, 47), (15, 10, 45, 44), (9, 12, 47, 46)])
_uv = me_cube.uv_layers.new(name='UVMap')
_uv.uv.foreach_set('vector', [0.5979, 0.1875, 0.5979, 0.125, 0.5979, 0.125, 0.5979, 0.1875, 0.125, 0.625, 0.375, 0.625, 0.375, 0.75, 0.125, 0.75, 0.5979, 0.125, 0.5979, 0.0, 0.5979, 0.0, 0.5979, 0.125, 0.375, 0.75, 0.5, 0.75, 0.5, 1.0, 0.375, 1.0, 0.375, 0.625, 0.5, 0.625, 0.5, 0.75, 0.375, 0.75, 0.375, 0.25, 0.5, 0.25, 0.5, 0.5, 0.375, 0.5, 0.375, 0.1875, 0.5, 0.1875, 0.5, 0.25, 0.375, 0.25, 0.375, 0.0, 0.5, 0.0, 0.5, 0.125, 0.375, 0.125, 0.5, 0.625, 0.375, 0.625, 0.375, 0.625, 0.5, 0.625, 0.5979, 1.0, 0.5979, 0.75, 0.5979, 0.75, 0.5979, 1.0, 0.125, 0.5625, 0.375, 0.5625, 0.375, 0.625, 0.125, 0.625, 0.5979, 0.5, 0.5979, 0.25, 0.5979, 0.25, 0.5979, 0.5, 0.5979, 0.5625, 0.5979, 0.5, 0.5979, 0.5, 0.5979, 0.5625, 0.5979, 0.625, 0.5979, 0.5625, 0.5979, 0.5625, 0.5979, 0.625, 0.125, 0.5, 0.375, 0.5, 0.375, 0.5625, 0.125, 0.5625, 0.5979, 0.75, 0.5979, 0.625, 0.5979, 0.625, 0.5979, 0.75, 0.375, 0.5, 0.5, 0.5, 0.5, 0.5625, 0.375, 0.5625, 0.125, 0.5625, 0.125, 0.625, 0.125, 0.625, 0.125, 0.5625, 0.5979, 0.25, 0.5979, 0.1875, 0.5979, 0.1875, 0.5979, 0.25, 0.5, 0.1875, 0.375, 0.1875, 0.375, 0.1875, 0.5, 0.1875, 0.5, 0.125, 0.5, 0.1875, 0.5, 0.1875, 0.5, 0.125, 0.375, 0.125, 0.5, 0.125, 0.5, 0.125, 0.375, 0.125, 0.5, 0.125, 0.5979, 0.125, 0.5979, 0.1875, 0.5, 0.1875, 0.5, 0.5, 0.5979, 0.5, 0.5979, 0.5625, 0.5, 0.5625, 0.5, 0.0, 0.5979, 0.0, 0.5979, 0.125, 0.5, 0.125, 0.5, 0.5625, 0.5979, 0.5625, 0.5979, 0.625, 0.5, 0.625, 0.5, 0.75, 0.5979, 0.75, 0.5979, 1.0, 0.5, 1.0, 0.5, 0.625, 0.5979, 0.625, 0.5979, 0.75, 0.5, 0.75, 0.5, 0.25, 0.5979, 0.25, 0.5979, 0.5, 0.5, 0.5, 0.5, 0.1875, 0.5979, 0.1875, 0.5979, 0.25, 0.5, 0.25, 0.5979, 0.1875, 0.625, 0.1875, 0.625, 0.25, 0.5979, 0.25, 0.5979, 0.25, 0.625, 0.25, 0.625, 0.5, 0.5979, 0.5, 0.5979, 0.625, 0.625, 0.625, 0.625, 0.75, 0.5979, 0.75, 0.5979, 0.75, 0.625, 0.75, 0.625, 1.0, 0.5979, 1.0, 0.625, 0.625, 0.875, 0.625, 0.875, 0.75, 0.625, 0.75, 0.625, 0.5625, 0.875, 0.5625, 0.875, 0.625, 0.625, 0.625, 0.5979, 0.5625, 0.625, 0.5625, 0.625, 0.625, 0.5979, 0.625, 0.5979, 0.0, 0.625, 0.0, 0.625, 0.125, 0.5979, 0.125, 0.5979, 0.5, 0.625, 0.5, 0.625, 0.5625, 0.5979, 0.5625, 0.625, 0.5, 0.875, 0.5, 0.875, 0.5625, 0.625, 0.5625, 0.5979, 0.125, 0.625, 0.125, 0.625, 0.1875, 0.5979, 0.1875, 0.375, 0.5625, 0.5, 0.5625, 0.5, 0.5625, 0.375, 0.5625, 0.5, 0.5625, 0.5, 0.625, 0.5, 0.625, 0.5, 0.5625, 0.375, 0.625, 0.375, 0.5625, 0.375, 0.5625, 0.375, 0.625])
me_cube.materials.append(mat_training_building)
me_cube.update()
me_cube_002 = bpy.data.meshes.new('Cube.002')
me_cube_002.from_pydata([(-1.0, -1.0, -1.0), (-1.0, -1.0, 1.0), (-1.0, 1.0, -1.0), (-1.0, 1.0, 1.0), (1.0, -1.0, -1.0), (1.0, -1.0, 1.0), (1.0, 1.0, -1.0), (1.0, 1.0, 1.0)], [], [(0, 1, 3, 2), (2, 3, 7, 6), (6, 7, 5, 4), (4, 5, 1, 0), (2, 6, 4, 0), (7, 3, 1, 5)])
_uv = me_cube_002.uv_layers.new(name='UVMap')
_uv.uv.foreach_set('vector', [0.375, 0.0, 0.625, 0.0, 0.625, 0.25, 0.375, 0.25, 0.375, 0.25, 0.625, 0.25, 0.625, 0.5, 0.375, 0.5, 0.375, 0.5, 0.625, 0.5, 0.625, 0.75, 0.375, 0.75, 0.375, 0.75, 0.625, 0.75, 0.625, 1.0, 0.375, 1.0, 0.125, 0.5, 0.375, 0.5, 0.375, 0.75, 0.125, 0.75, 0.625, 0.5, 0.875, 0.5, 0.875, 0.75, 0.625, 0.75])
me_cube_002.materials.append(mat_walls)
me_cube_002.update()
me_cube_003 = bpy.data.meshes.new('Cube.003')
me_cube_003.from_pydata([(-1.0, -1.0, -1.0), (-1.0, -1.0, 1.0), (-1.0, 1.0, -1.0), (-1.0, 1.0, 1.0), (1.0, -1.0, -1.0), (1.0, -1.0, 1.0), (1.0, 1.0, -1.0), (1.0, 1.0, 1.0)], [], [(0, 1, 3, 2), (2, 3, 7, 6), (6, 7, 5, 4), (4, 5, 1, 0), (2, 6, 4, 0), (7, 3, 1, 5)])
_uv = me_cube_003.uv_layers.new(name='UVMap')
_uv.uv.foreach_set('vector', [0.375, 0.0, 0.625, 0.0, 0.625, 0.25, 0.375, 0.25, 0.375, 0.25, 0.625, 0.25, 0.625, 0.5, 0.375, 0.5, 0.375, 0.5, 0.625, 0.5, 0.625, 0.75, 0.375, 0.75, 0.375, 0.75, 0.625, 0.75, 0.625, 1.0, 0.375, 1.0, 0.125, 0.5, 0.375, 0.5, 0.375, 0.75, 0.125, 0.75, 0.625, 0.5, 0.875, 0.5, 0.875, 0.75, 0.625, 0.75])
me_cube_003.materials.append(mat_walls)
me_cube_003.update()
me_cube_004 = bpy.data.meshes.new('Cube.004')
me_cube_004.from_pydata([(-1.0, -1.0, -1.0), (-1.0, -1.0, 1.0), (-1.0, 1.0, -1.0), (-1.0, 1.0, 1.0), (1.0, -1.0, -1.0), (1.0, -1.0, 1.0), (1.0, 1.0, -1.0), (1.0, 1.0, 1.0)], [], [(0, 1, 3, 2), (2, 3, 7, 6), (6, 7, 5, 4), (4, 5, 1, 0), (2, 6, 4, 0), (7, 3, 1, 5)])
_uv = me_cube_004.uv_layers.new(name='UVMap')
_uv.uv.foreach_set('vector', [0.375, 0.0, 0.625, 0.0, 0.625, 0.25, 0.375, 0.25, 0.375, 0.25, 0.625, 0.25, 0.625, 0.5, 0.375, 0.5, 0.375, 0.5, 0.625, 0.5, 0.625, 0.75, 0.375, 0.75, 0.375, 0.75, 0.625, 0.75, 0.625, 1.0, 0.375, 1.0, 0.125, 0.5, 0.375, 0.5, 0.375, 0.75, 0.125, 0.75, 0.625, 0.5, 0.875, 0.5, 0.875, 0.75, 0.625, 0.75])
me_cube_004.materials.append(mat_supply)
me_cube_004.update()
me_cube_005 = bpy.data.meshes.new('Cube.005')
me_cube_005.from_pydata([(-1.0, -1.0, -1.0), (-1.0, -1.0, 1.0), (-1.0, 1.0, -1.0), (-1.0, 1.0, 1.0), (1.0, -1.0, -1.0), (1.0, -1.0, 1.0), (1.0, 1.0, -1.0), (1.0, 1.0, 1.0)], [], [(0, 1, 3, 2), (2, 3, 7, 6), (6, 7, 5, 4), (4, 5, 1, 0), (2, 6, 4, 0), (7, 3, 1, 5)])
_uv = me_cube_005.uv_layers.new(name='UVMap')
_uv.uv.foreach_set('vector', [0.375, 0.0, 0.625, 0.0, 0.625, 0.25, 0.375, 0.25, 0.375, 0.25, 0.625, 0.25, 0.625, 0.5, 0.375, 0.5, 0.375, 0.5, 0.625, 0.5, 0.625, 0.75, 0.375, 0.75, 0.375, 0.75, 0.625, 0.75, 0.625, 1.0, 0.375, 1.0, 0.125, 0.5, 0.375, 0.5, 0.375, 0.75, 0.125, 0.75, 0.625, 0.5, 0.875, 0.5, 0.875, 0.75, 0.625, 0.75])
me_cube_005.materials.append(mat_supply)
me_cube_005.update()
me_cube_006 = bpy.data.meshes.new('Cube.006')
me_cube_006.from_pydata([(-1.0, -1.0, -1.0), (-1.0, -1.0, 1.0), (-1.0, 1.0, -1.0), (-1.0, 1.0, 1.0), (1.0, -1.0, -1.0), (1.0, -1.0, 1.0), (1.0, 1.0, -1.0), (1.0, 1.0, 1.0)], [], [(0, 1, 3, 2), (2, 3, 7, 6), (6, 7, 5, 4), (4, 5, 1, 0), (2, 6, 4, 0), (7, 3, 1, 5)])
_uv = me_cube_006.uv_layers.new(name='UVMap')
_uv.uv.foreach_set('vector', [0.375, 0.0, 0.625, 0.0, 0.625, 0.25, 0.375, 0.25, 0.375, 0.25, 0.625, 0.25, 0.625, 0.5, 0.375, 0.5, 0.375, 0.5, 0.625, 0.5, 0.625, 0.75, 0.375, 0.75, 0.375, 0.75, 0.625, 0.75, 0.625, 1.0, 0.375, 1.0, 0.125, 0.5, 0.375, 0.5, 0.375, 0.75, 0.125, 0.75, 0.625, 0.5, 0.875, 0.5, 0.875, 0.75, 0.625, 0.75])
me_cube_006.materials.append(mat_supply)
me_cube_006.update()
me_cube_007 = bpy.data.meshes.new('Cube.007')
me_cube_007.from_pydata([(-1.0, -1.0, -1.0), (-1.0, -1.0, 1.0), (-1.0, 1.0, -1.0), (-1.0, 1.0, 1.0), (1.0, -1.0, -1.0), (1.0, -1.0, 1.0), (1.0, 1.0, -1.0), (1.0, 1.0, 1.0)], [], [(0, 1, 3, 2), (2, 3, 7, 6), (6, 7, 5, 4), (4, 5, 1, 0), (2, 6, 4, 0), (7, 3, 1, 5)])
_uv = me_cube_007.uv_layers.new(name='UVMap')
_uv.uv.foreach_set('vector', [0.375, 0.0, 0.625, 0.0, 0.625, 0.25, 0.375, 0.25, 0.375, 0.25, 0.625, 0.25, 0.625, 0.5, 0.375, 0.5, 0.375, 0.5, 0.625, 0.5, 0.625, 0.75, 0.375, 0.75, 0.375, 0.75, 0.625, 0.75, 0.625, 1.0, 0.375, 1.0, 0.125, 0.5, 0.375, 0.5, 0.375, 0.75, 0.125, 0.75, 0.625, 0.5, 0.875, 0.5, 0.875, 0.75, 0.625, 0.75])
me_cube_007.materials.append(mat_supply)
me_cube_007.update()
me_cube_008 = bpy.data.meshes.new('Cube.008')
me_cube_008.from_pydata([(-1.0, -1.0, -1.0), (-1.0, -1.0, 1.0), (-1.0, 1.0, -1.0), (-1.0, 1.0, 1.0), (1.0, -1.0, -1.0), (1.0, -1.0, 1.0), (1.0, 1.0, -1.0), (1.0, 1.0, 1.0)], [], [(0, 1, 3, 2), (2, 3, 7, 6), (6, 7, 5, 4), (4, 5, 1, 0), (2, 6, 4, 0), (7, 3, 1, 5)])
_uv = me_cube_008.uv_layers.new(name='UVMap')
_uv.uv.foreach_set('vector', [0.375, 0.0, 0.625, 0.0, 0.625, 0.25, 0.375, 0.25, 0.375, 0.25, 0.625, 0.25, 0.625, 0.5, 0.375, 0.5, 0.375, 0.5, 0.625, 0.5, 0.625, 0.75, 0.375, 0.75, 0.375, 0.75, 0.625, 0.75, 0.625, 1.0, 0.375, 1.0, 0.125, 0.5, 0.375, 0.5, 0.375, 0.75, 0.125, 0.75, 0.625, 0.5, 0.875, 0.5, 0.875, 0.75, 0.625, 0.75])
me_cube_008.materials.append(mat_supply)
me_cube_008.update()
me_cube_009 = bpy.data.meshes.new('Cube.009')
me_cube_009.from_pydata([(-1.0, -1.0, -1.0), (-1.0, -1.0, 1.0), (-1.0, 1.0, -1.0), (-1.0, 1.0, 1.0), (1.0, -1.0, -1.0), (1.0, -1.0, 1.0), (1.0, 1.0, -1.0), (1.0, 1.0, 1.0)], [], [(0, 1, 3, 2), (2, 3, 7, 6), (6, 7, 5, 4), (4, 5, 1, 0), (2, 6, 4, 0), (7, 3, 1, 5)])
_uv = me_cube_009.uv_layers.new(name='UVMap')
_uv.uv.foreach_set('vector', [0.375, 0.0, 0.625, 0.0, 0.625, 0.25, 0.375, 0.25, 0.375, 0.25, 0.625, 0.25, 0.625, 0.5, 0.375, 0.5, 0.375, 0.5, 0.625, 0.5, 0.625, 0.75, 0.375, 0.75, 0.375, 0.75, 0.625, 0.75, 0.625, 1.0, 0.375, 1.0, 0.125, 0.5, 0.375, 0.5, 0.375, 0.75, 0.125, 0.75, 0.625, 0.5, 0.875, 0.5, 0.875, 0.75, 0.625, 0.75])
me_cube_009.materials.append(mat_supply)
me_cube_009.update()

# ---- objects
ob_cube = bpy.data.objects.new('Cube', me_cube_001)
ob_cylinder = bpy.data.objects.new('Cylinder', me_cylinder)
ob_cube_001 = bpy.data.objects.new('Cube.001', me_cube)
ob_cube_002 = bpy.data.objects.new('Cube.002', me_cube_002)
ob_cube_003 = bpy.data.objects.new('Cube.003', me_cube_003)
ob_cube_004 = bpy.data.objects.new('Cube.004', me_cube_004)
ob_cube_005 = bpy.data.objects.new('Cube.005', me_cube_005)
ob_cube_006 = bpy.data.objects.new('Cube.006', me_cube_006)
ob_cube_007 = bpy.data.objects.new('Cube.007', me_cube_007)
ob_cube_008 = bpy.data.objects.new('Cube.008', me_cube_008)
ob_cube_009 = bpy.data.objects.new('Cube.009', me_cube_009)

# ---- transforms, parenting, visibility, modifiers, constraints
ob_cube.location = (0.0, 0.0, 0.0)
ob_cube.scale = (4.099, 4.099, 0.09423)
ob_cylinder.location = (3.219, 0.0, 2.003)
ob_cylinder.rotation_euler = (-0.0, -1.571, 0.0)
ob_cylinder.scale = (2.018, 2.018, 0.3557)
ob_cube_001.location = (-0.7029, 0.0, 1.461)
ob_cube_001.scale = (1.463, 1.463, 1.463)
ob_cube_002.location = (1.753, 1.169, 0.9638)
ob_cube_002.scale = (1.0, 0.1955, 1.0)
ob_cube_003.location = (1.753, -1.329, 0.9638)
ob_cube_003.scale = (1.0, 0.1955, 1.0)
ob_cube_004.location = (-1.71, -1.799, 0.4571)
ob_cube_004.scale = (0.3548, 0.3548, 0.3548)
ob_cube_005.location = (-0.913, -1.799, 0.4571)
ob_cube_005.scale = (0.3548, 0.3548, 0.3548)
ob_cube_006.location = (-0.05619, -1.799, 0.4571)
ob_cube_006.scale = (0.3548, 0.3548, 0.3548)
ob_cube_007.location = (-0.4734, -1.799, 1.225)
ob_cube_007.scale = (0.3548, 0.3548, 0.3548)
ob_cube_008.location = (-1.414, -1.799, 1.225)
ob_cube_008.scale = (0.3548, 0.3548, 0.3548)
ob_cube_009.location = (-0.9062, -2.456, 0.4229)
ob_cube_009.scale = (0.3548, 0.3548, 0.3548)

# ---- collection membership
col_collection.objects.link(ob_cube)
col_collection.objects.link(ob_cylinder)
col_collection.objects.link(ob_cube_001)
col_collection.objects.link(ob_cube_002)
col_collection.objects.link(ob_cube_003)
col_collection.objects.link(ob_cube_004)
col_collection.objects.link(ob_cube_005)
col_collection.objects.link(ob_cube_006)
col_collection.objects.link(ob_cube_007)
col_collection.objects.link(ob_cube_008)
col_collection.objects.link(ob_cube_009)

# ---- scene / render settings (as saved in the file)
scene.frame_start = 1; scene.frame_end = 250; scene.frame_set(1)
scene.render.engine = 'BLENDER_EEVEE_NEXT'
scene.cycles.sampling_pattern = 'TABULATED_SOBOL'
scene.cycles.use_light_tree = False
scene.view_settings.view_transform = 'Filmic'
bpy.context.view_layer.update()

# ---- added for rendering (the .blend has no active camera and no usable light): camera, sun
cam_auto = bpy.data.cameras.new('AutoCamera')
cam_auto.lens = 50.0
cam_auto.sensor_width = 36.0
cam_auto.clip_end = 1000.0
ob_auto_camera = bpy.data.objects.new('AutoCamera', cam_auto)
scene.collection.objects.link(ob_auto_camera)
ob_auto_camera.location = (11.3836, -13.6603, 11.0703)
ob_auto_camera.rotation_euler = (1.09748, -7.21219e-08, 0.694738)
scene.camera = ob_auto_camera
light_auto_sun = bpy.data.lights.new('AutoSun', 'SUN')
light_auto_sun.energy = 3.0
light_auto_sun.angle = 0.0523599
ob_auto_sun = bpy.data.objects.new('AutoSun', light_auto_sun)
scene.collection.objects.link(ob_auto_sun)
ob_auto_sun.rotation_euler = (0.872665, 0.174533, 0.523599)
bpy.context.view_layer.update()
